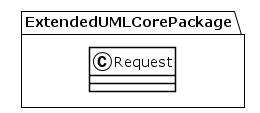

The diagram above was rendered by PlantUML. Its source (embedded in the PNG):
@startuml
!theme plain
package ExtendedUMLCorePackage {
class Request {
}
}
@enduml